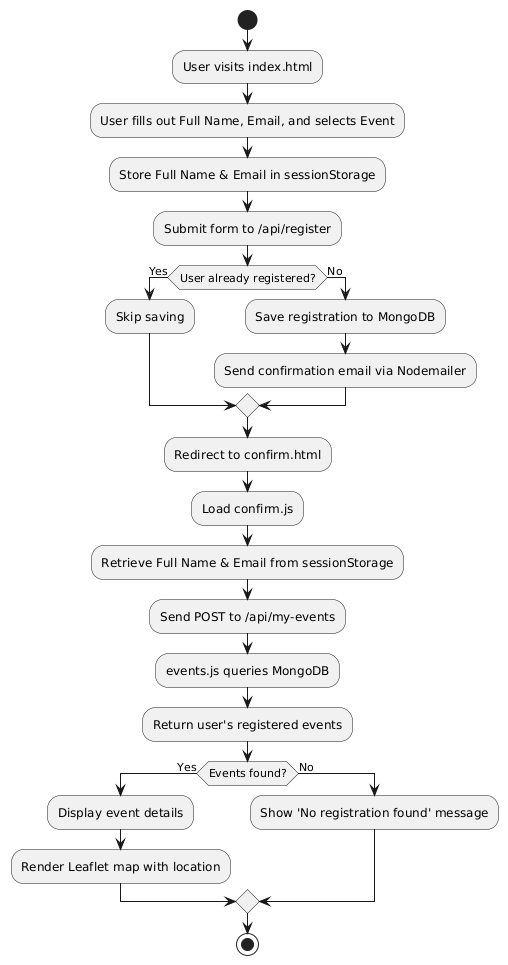

The diagram above was rendered by PlantUML. Its source (embedded in the PNG):
@startuml
start

:User visits index.html;
:User fills out Full Name, Email, and selects Event;

:Store Full Name & Email in sessionStorage;

:Submit form to /api/register;

if (User already registered?) then (Yes)
  :Skip saving;
else (No)
  :Save registration to MongoDB;
  :Send confirmation email via Nodemailer;
endif

:Redirect to confirm.html;

:Load confirm.js;
:Retrieve Full Name & Email from sessionStorage;

:Send POST to /api/my-events;

:events.js queries MongoDB;
:Return user's registered events;

if (Events found?) then (Yes)
  :Display event details;
  :Render Leaflet map with location;
else (No)
  :Show 'No registration found' message;
endif

stop
@enduml